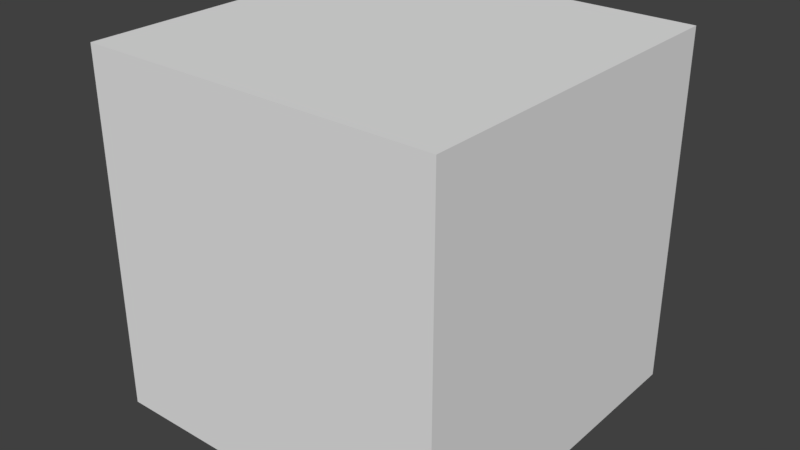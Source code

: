 # Source: victim175.blend  (saved by Blender 2.79.0; exported with 4.5.12 LTS)
import bpy
from mathutils import Matrix  # noqa: F401  (used for matrix-valued properties, if any)

bpy.ops.wm.read_factory_settings(use_empty=True)
scene = bpy.context.scene
scene.name = 'Scene'

# ---- collections
col_collection_1 = bpy.data.collections.new('Collection 1'); scene.collection.children.link(col_collection_1)

# ---- world
world_world = bpy.data.worlds.new('World'); scene.world = world_world
world_world.color = (0.05088, 0.05088, 0.05088)
world_world.use_sun_shadow = False
world_world.sun_shadow_jitter_overblur = 0.0
world_world.cycles.sampling_method = 'MANUAL'

# ---- meshes
me_cube = bpy.data.meshes.new('Cube')
me_cube.from_pydata([(1.0, 1.0, -1.0), (1.0, -1.0, -1.0), (-1.0, -1.0, -1.0), (-1.0, 1.0, -1.0), (1.0, 1.0, 1.0), (1.0, -1.0, 1.0), (-1.0, -1.0, 1.0), (-1.0, 1.0, 1.0)], [], [(0, 1, 2, 3), (4, 7, 6, 5), (0, 4, 5, 1), (1, 5, 6, 2), (2, 6, 7, 3), (4, 0, 3, 7)])
me_cube.use_remesh_preserve_volume = False
me_cube.use_remesh_preserve_attributes = False
me_cube.use_mirror_vertex_groups = False
me_cube.update()

# ---- objects
ob_cube = bpy.data.objects.new('Cube', me_cube)

# ---- transforms, parenting, visibility, modifiers, constraints
ob_cube.location = (0.0, 0.0, 0.0)
ob_cube.lock_rotations_4d = False
ob_cube.empty_display_type = 'ARROWS'
ob_cube.lineart.crease_threshold = 0.0

# ---- collection membership
col_collection_1.objects.link(ob_cube)

# ---- scene / render settings (as saved in the file)
scene.frame_start = 1; scene.frame_end = 250; scene.frame_set(1)
scene.render.engine = 'BLENDER_EEVEE_NEXT'
scene.render.resolution_percentage = 50
scene.render.dither_intensity = 0.0
scene.cycles.use_denoising = False
scene.cycles.samples = 128
scene.cycles.sampling_pattern = 'TABULATED_SOBOL'
scene.cycles.use_adaptive_sampling = False
scene.cycles.use_light_tree = False
scene.cycles.blur_glossy = 0.0
scene.cycles.sample_clamp_indirect = 0.0
scene.view_settings.view_transform = 'Standard'
bpy.context.view_layer.update()

# ---- added for rendering (the .blend has no active camera and no usable light): camera, sun
cam_auto = bpy.data.cameras.new('AutoCamera')
cam_auto.lens = 50.0
cam_auto.sensor_width = 36.0
cam_auto.clip_end = 1000.0
ob_auto_camera = bpy.data.objects.new('AutoCamera', cam_auto)
scene.collection.objects.link(ob_auto_camera)
ob_auto_camera.location = (3.20507, -3.84609, 2.56406)
ob_auto_camera.rotation_euler = (1.09748, -7.21219e-08, 0.694738)
scene.camera = ob_auto_camera
light_auto_sun = bpy.data.lights.new('AutoSun', 'SUN')
light_auto_sun.energy = 3.0
light_auto_sun.angle = 0.0523599
ob_auto_sun = bpy.data.objects.new('AutoSun', light_auto_sun)
scene.collection.objects.link(ob_auto_sun)
ob_auto_sun.rotation_euler = (0.872665, 0.174533, 0.523599)
bpy.context.view_layer.update()
